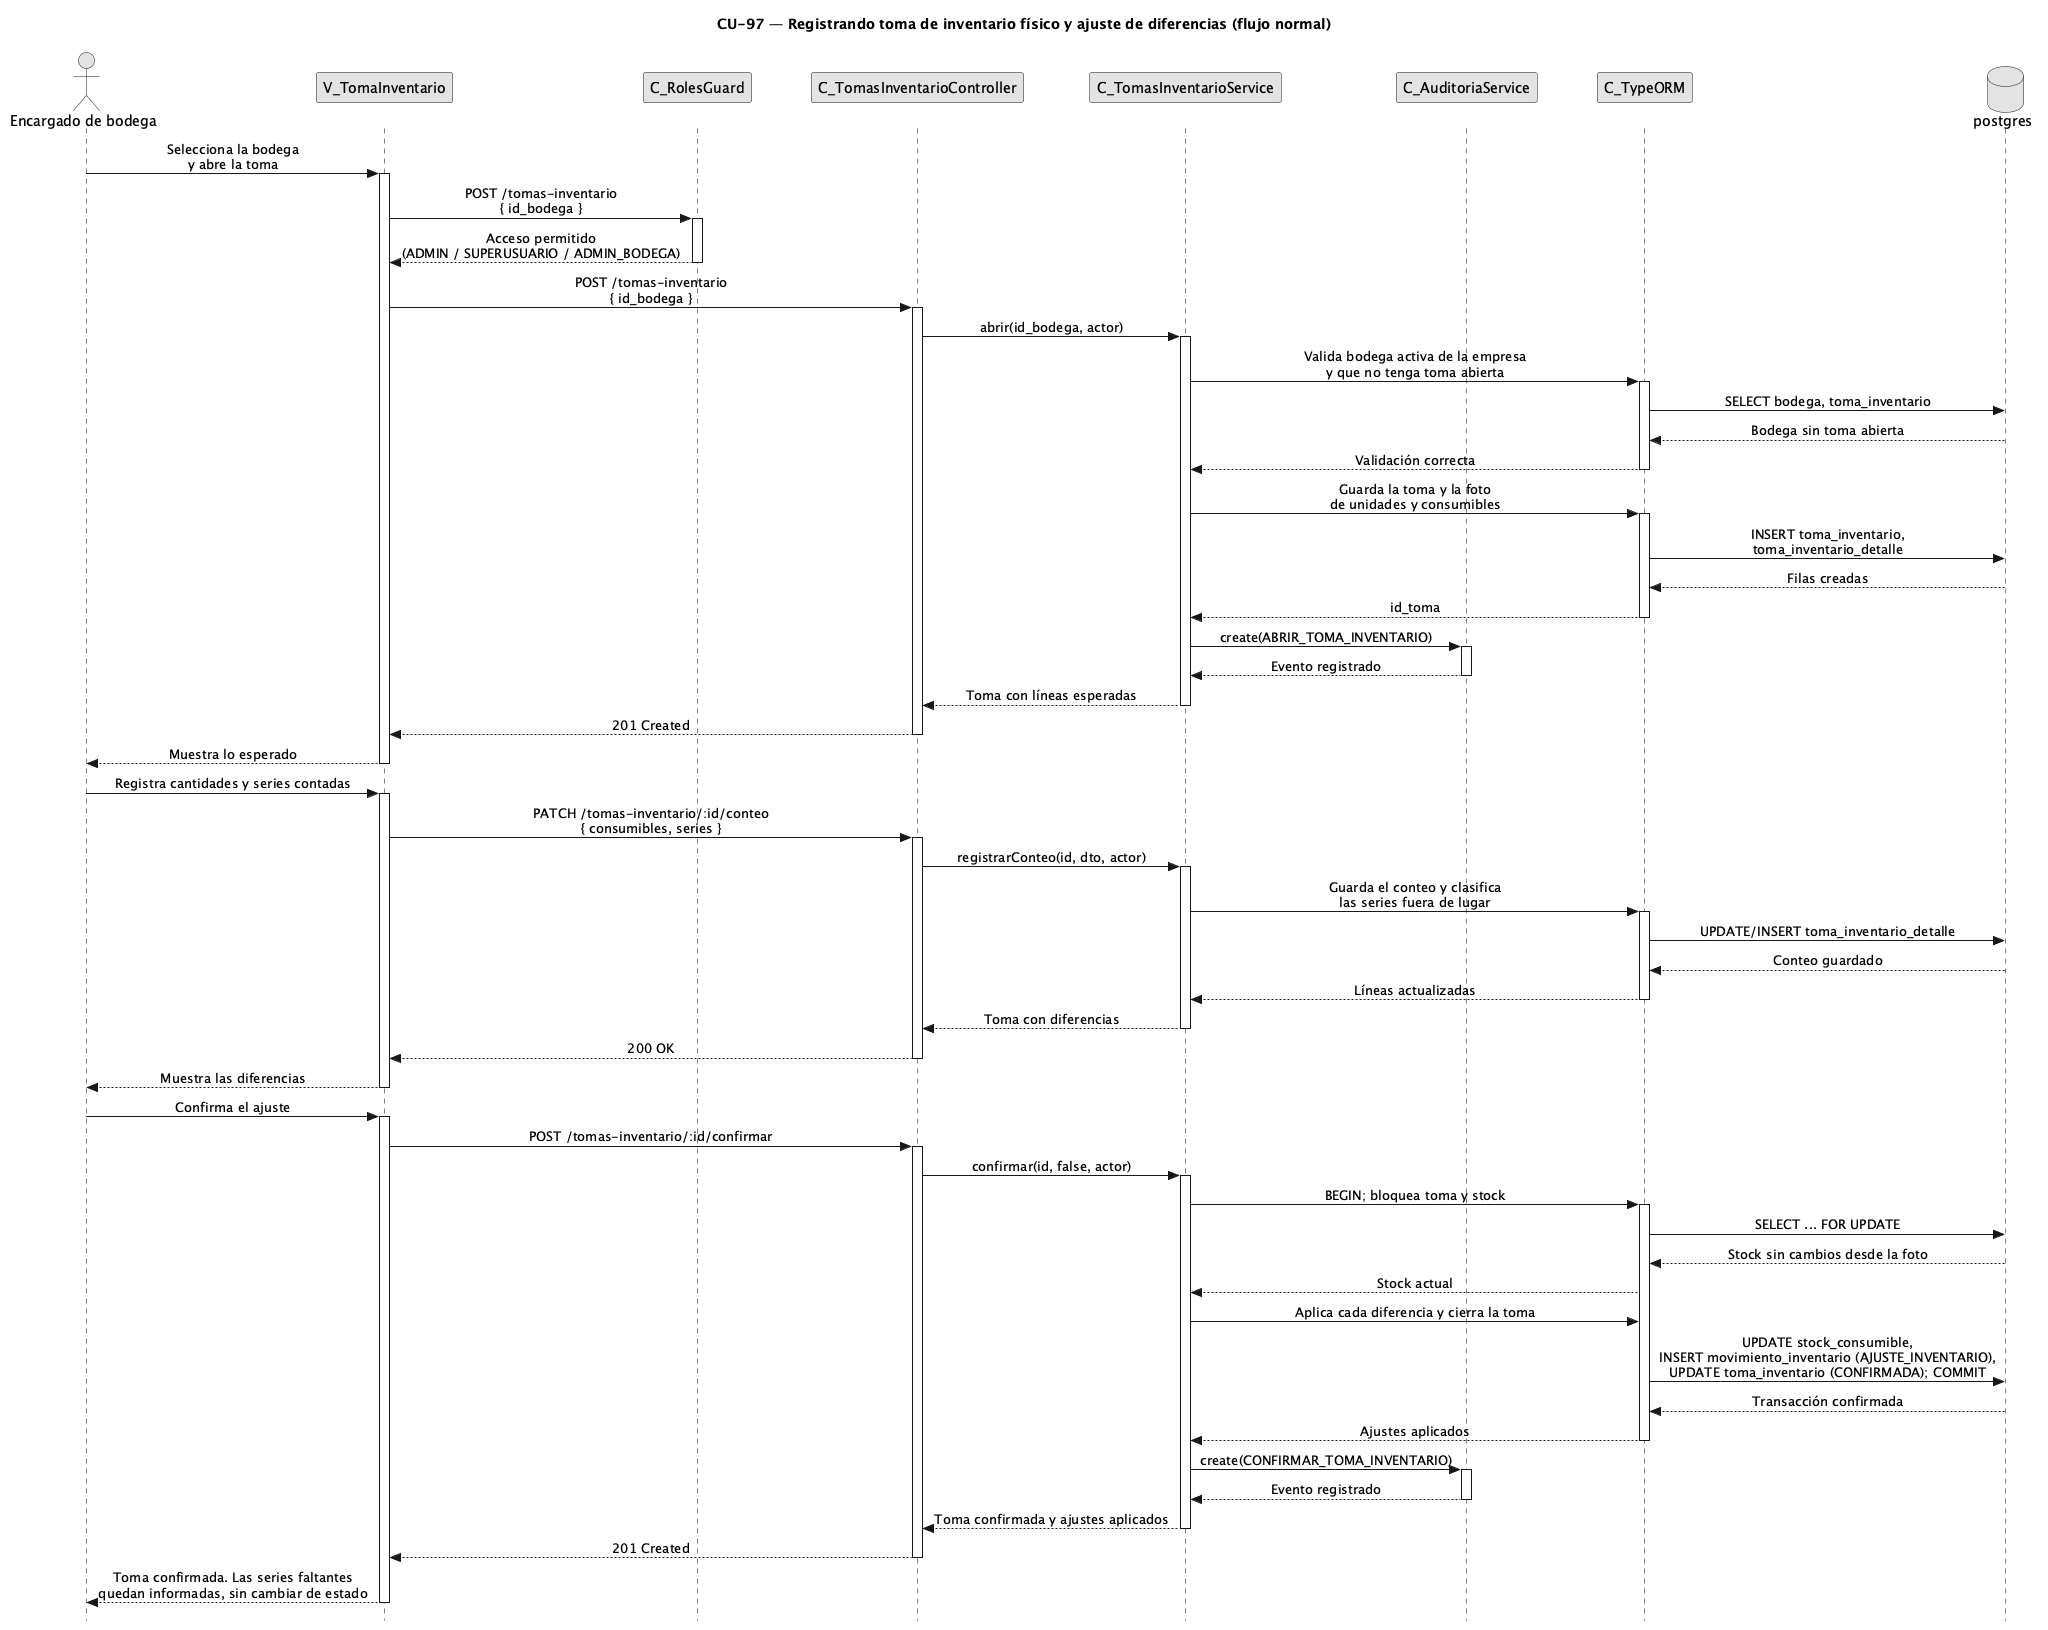

The diagram above was rendered by PlantUML. Its source (embedded in the PNG):
@startuml CU97-normal
title CU-97 — Registrando toma de inventario físico y ajuste de diferencias (flujo normal)
skinparam style strictuml
skinparam monochrome true
skinparam shadowing false
skinparam sequenceMessageAlign center
<style>
sequenceDiagram {
  participant {
    margin 25
  }
  actor {
    margin 20
  }
}
</style>
skinparam sequence {
  MessageAlign center
  LifeLineBorderColor black
}
hide footbox

actor "Encargado de bodega" as user
participant "V_TomaInventario" as view
participant "C_RolesGuard" as guard
participant "C_TomasInventarioController" as ctrl
participant "C_TomasInventarioService" as svc
participant "C_AuditoriaService" as aud
participant "C_TypeORM" as orm
database "postgres" as db

user -> view : Selecciona la bodega\ny abre la toma
activate view
view -> guard : POST /tomas-inventario\n{ id_bodega }
activate guard
guard --> view : Acceso permitido\n(ADMIN / SUPERUSUARIO / ADMIN_BODEGA)
deactivate guard
view -> ctrl : POST /tomas-inventario\n{ id_bodega }
activate ctrl
ctrl -> svc : abrir(id_bodega, actor)
activate svc
svc -> orm : Valida bodega activa de la empresa\ny que no tenga toma abierta
activate orm
orm -> db : SELECT bodega, toma_inventario
db --> orm : Bodega sin toma abierta
orm --> svc : Validación correcta
deactivate orm
svc -> orm : Guarda la toma y la foto\nde unidades y consumibles
activate orm
orm -> db : INSERT toma_inventario,\ntoma_inventario_detalle
db --> orm : Filas creadas
orm --> svc : id_toma
deactivate orm
svc -> aud : create(ABRIR_TOMA_INVENTARIO)
activate aud
aud --> svc : Evento registrado
deactivate aud
svc --> ctrl : Toma con líneas esperadas
deactivate svc
ctrl --> view : 201 Created
deactivate ctrl
view --> user : Muestra lo esperado
deactivate view

user -> view : Registra cantidades y series contadas
activate view
view -> ctrl : PATCH /tomas-inventario/:id/conteo\n{ consumibles, series }
activate ctrl
ctrl -> svc : registrarConteo(id, dto, actor)
activate svc
svc -> orm : Guarda el conteo y clasifica\nlas series fuera de lugar
activate orm
orm -> db : UPDATE/INSERT toma_inventario_detalle
db --> orm : Conteo guardado
orm --> svc : Líneas actualizadas
deactivate orm
svc --> ctrl : Toma con diferencias
deactivate svc
ctrl --> view : 200 OK
deactivate ctrl
view --> user : Muestra las diferencias
deactivate view

user -> view : Confirma el ajuste
activate view
view -> ctrl : POST /tomas-inventario/:id/confirmar
activate ctrl
ctrl -> svc : confirmar(id, false, actor)
activate svc
svc -> orm : BEGIN; bloquea toma y stock
activate orm
orm -> db : SELECT ... FOR UPDATE
db --> orm : Stock sin cambios desde la foto
orm --> svc : Stock actual
svc -> orm : Aplica cada diferencia y cierra la toma
orm -> db : UPDATE stock_consumible,\nINSERT movimiento_inventario (AJUSTE_INVENTARIO),\nUPDATE toma_inventario (CONFIRMADA); COMMIT
db --> orm : Transacción confirmada
orm --> svc : Ajustes aplicados
deactivate orm
svc -> aud : create(CONFIRMAR_TOMA_INVENTARIO)
activate aud
aud --> svc : Evento registrado
deactivate aud
svc --> ctrl : Toma confirmada y ajustes aplicados
deactivate svc
ctrl --> view : 201 Created
deactivate ctrl
view --> user : Toma confirmada. Las series faltantes\nquedan informadas, sin cambiar de estado
deactivate view
@enduml